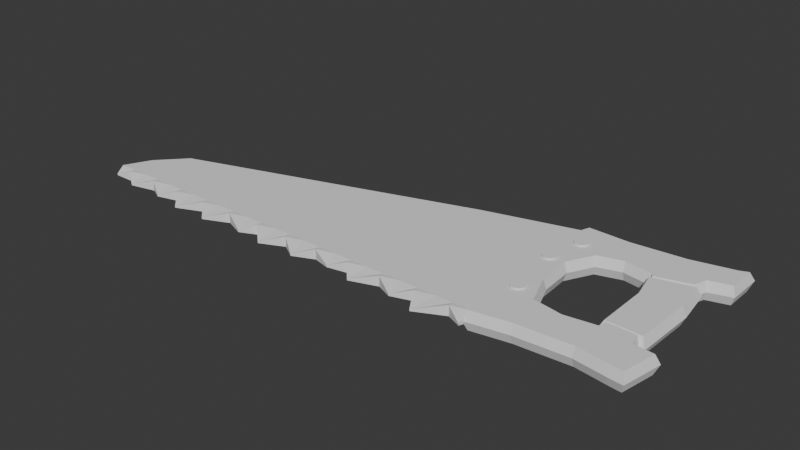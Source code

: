 # Source: Lab_2_Saw_.blend  (saved by Blender 4.5.90; exported with 4.5.12 LTS)
import bpy
from mathutils import Matrix  # noqa: F401  (used for matrix-valued properties, if any)

bpy.ops.wm.read_factory_settings(use_empty=True)
scene = bpy.context.scene
scene.name = 'Scene'

# ---- collections
col_saw_tutorial2 = bpy.data.collections.new('Saw_Tutorial2'); scene.collection.children.link(col_saw_tutorial2)

# ---- world
world_world = bpy.data.worlds.new('World'); scene.world = world_world
world_world.use_nodes = True; world_world.node_tree.nodes.clear()
_N = world_world.node_tree.nodes; _L = world_world.node_tree.links
n0 = _N.new('ShaderNodeOutputWorld'); n0.name = 'World Output'; n0.location = (200, 100)
n1 = _N.new('ShaderNodeBackground'); n1.name = 'Background'; n1.location = (-200, 100)
n1.inputs[0].default_value = (0.05088, 0.05088, 0.05088, 1.0)
_L.new(n1.outputs[0], n0.inputs[0])
n0.is_active_output = True
world_world.color = (0.05088, 0.05088, 0.05088)
world_world.sun_shadow_jitter_overblur = 0.0

# ---- meshes
me_plane = bpy.data.meshes.new('Plane')
me_plane.from_pydata([(-0.8713, -0.2959, 0.0), (0.8994, -0.2957, 0.0), (-0.7117, -0.07337, 0.0), (0.9022, 0.4116, 0.0), (-0.8193, -0.1887, 0.0), (0.8191, 0.1421, 0.0), (0.5305, -0.2957, 0.0), (0.4963, 0.3055, 0.0), (0.4632, 0.06668, 0.0), (-0.8193, -0.1887, -0.04153), (-0.8713, -0.2959, -0.04153), (0.5305, -0.2957, -0.04153), (0.8994, -0.2957, -0.04153), (0.8191, 0.1421, -0.04153), (0.9022, 0.4116, -0.04153), (0.4963, 0.3055, -0.04153), (-0.7117, -0.07337, -0.04153), (0.4632, 0.06668, -0.04153), (0.8994, -0.2957, -0.02077), (0.5182, -0.2957, -0.02077), (0.4887, 0.3387, -0.02077), (0.8925, 0.4256, -0.02077), (-0.8511, -0.1731, -0.02077), (-0.7304, -0.04367, -0.02077), (0.8238, 0.1325, -0.02077), (-0.8713, -0.2959, -0.02077)], [], [(8, 5, 3, 7), (6, 1, 5, 8), (0, 6, 8, 4), (4, 8, 7, 2), (17, 15, 14, 13), (11, 17, 13, 12), (10, 9, 17, 11), (9, 16, 15, 17), (13, 14, 21, 24), (12, 13, 24, 18), (15, 16, 23, 20), (11, 12, 18, 19), (14, 15, 20, 21), (10, 11, 19, 25), (16, 9, 22, 23), (4, 2, 23, 22), (6, 0, 25, 19), (7, 3, 21, 20), (1, 6, 19, 18), (2, 7, 20, 23), (5, 1, 18, 24), (9, 10, 25, 22), (3, 5, 24, 21), (0, 4, 22, 25)])
_uv = me_plane.uv_layers.new(name='UVMap')
_uv.uv.foreach_set('vector', [0.7847, 0.5, 0.98, 0.5098, 0.9803, 0.9332, 0.7908, 0.9358, 0.7877, 0.04625, 0.9805, 0.04078, 0.98, 0.5098, 0.7847, 0.5, 0.01989, 0.131, 0.7877, 0.04625, 0.7847, 0.5, 0.03232, 0.405, 0.03232, 0.405, 0.7847, 0.5, 0.7908, 0.9358, 0.03518, 0.8377, 0.7847, 0.5, 0.7908, 0.9358, 0.9803, 0.9332, 0.98, 0.5098, 0.7877, 0.04625, 0.7847, 0.5, 0.98, 0.5098, 0.9805, 0.04078, 0.01989, 0.131, 0.03232, 0.405, 0.7847, 0.5, 0.7877, 0.04625, 0.03232, 0.405, 0.03518, 0.8377, 0.7908, 0.9358, 0.7847, 0.5, 0.98, 0.5098, 0.9803, 0.9332, 1.0, 1.0, 1.0, 0.5, 0.9805, 0.04078, 0.98, 0.5098, 1.0, 0.5, 1.0, 0.0, 0.7908, 0.9358, 0.03518, 0.8377, 0.0, 1.0, 0.7847, 1.0, 0.7877, 0.04625, 0.9805, 0.04078, 1.0, 0.0, 0.7847, 0.0, 0.9803, 0.9332, 0.7908, 0.9358, 0.7847, 1.0, 1.0, 1.0, 0.01989, 0.131, 0.7877, 0.04625, 0.7847, 0.0, 0.0, 0.0, 0.03518, 0.8377, 0.03232, 0.405, 0.0, 0.5, 0.0, 1.0, 0.03232, 0.405, 0.03518, 0.8377, 0.0, 1.0, 0.0, 0.5, 0.7877, 0.04625, 0.01989, 0.131, 0.0, 0.0, 0.7847, 0.0, 0.7908, 0.9358, 0.9803, 0.9332, 1.0, 1.0, 0.7847, 1.0, 0.9805, 0.04078, 0.7877, 0.04625, 0.7847, 0.0, 1.0, 0.0, 0.03518, 0.8377, 0.7908, 0.9358, 0.7847, 1.0, 0.0, 1.0, 0.98, 0.5098, 0.9805, 0.04078, 1.0, 0.0, 1.0, 0.5, 0.03232, 0.405, 0.01989, 0.131, 0.0, 0.0, 0.0, 0.5, 0.9803, 0.9332, 0.98, 0.5098, 1.0, 0.5, 1.0, 1.0, 0.01989, 0.131, 0.03232, 0.405, 0.0, 0.5, 0.0, 0.0])
me_plane.update()
me_plane_001 = bpy.data.meshes.new('Plane.001')
me_plane_001.from_pydata([(-1.142, -1.287, 0.06005), (0.6164, -1.208, 0.06005), (-1.152, 1.305, 0.06005), (-1.445, 0.3553, 0.06005), (-1.261, -0.6689, 0.06005), (-0.6025, -1.192, 0.06005), (-0.5649, 1.284, 0.06005), (0.1572, -1.143, 0.06005), (0.2015, 1.348, 0.06005), (-1.312, 0.8387, 0.06005), (0.9039, 1.526, 0.06005), (0.8956, 1.11, 0.06005), (0.7867, -1.227, 0.06005), (0.8795, -0.7432, 0.06005), (0.5294, 0.8406, 0.06005), (0.06497, 0.706, 0.06005), (0.5588, -0.5412, 0.06005), (0.1698, -0.5222, 0.06005), (-0.288, -0.6997, 0.06005), (-0.2238, -1.168, 0.06005), (-0.1819, 1.316, 0.06005), (-0.3584, 0.8242, 0.06005), (-1.354, -0.1516, 0.06005), (-0.8847, -0.1671, 0.06005), (-1.261, -0.6689, -0.2054), (-1.142, -1.287, -0.2054), (0.1572, -1.143, -0.2054), (0.6164, -1.208, -0.2054), (-0.5649, 1.284, -0.2054), (-1.152, 1.305, -0.2054), (-1.312, 0.8387, -0.2054), (-1.445, 0.3553, -0.2054), (-1.354, -0.1516, -0.2054), (-0.6025, -1.192, -0.2054), (-0.1819, 1.316, -0.2054), (-0.288, -0.6997, -0.2054), (-0.8847, -0.1671, -0.2054), (-0.2238, -1.168, -0.2054), (0.2015, 1.348, -0.2054), (0.5294, 0.8406, -0.2054), (0.06497, 0.706, -0.2054), (-0.3584, 0.8242, -0.2054), (0.8956, 1.11, -0.2054), (0.9039, 1.526, -0.2054), (0.7867, -1.227, -0.2054), (0.8795, -0.7432, -0.2054), (0.5588, -0.5412, -0.2054), (0.1698, -0.5222, -0.2054), (-1.358, 0.8529, -0.07265), (-1.186, 1.355, -0.07265), (0.1012, -0.5958, -0.07265), (0.133, -0.4722, -0.07265), (-0.6788, 0.6803, -0.07265), (-0.8634, 0.3285, -0.07265), (-0.5967, -1.24, -0.07265), (-1.18, -1.343, -0.07265), (0.5971, -0.495, -0.07265), (0.04354, 0.6498, -0.07265), (0.002811, 0.7146, -0.07265), (-0.566, 1.333, -0.07265), (-0.1858, 1.364, -0.07265), (-0.2873, -0.651, -0.07265), (-0.3555, 0.7749, -0.07265), (-0.6768, -0.5837, -0.07265), (-0.2207, -1.216, -0.07265), (-0.8371, -0.1571, -0.07265), (0.1943, 1.396, -0.07265), (-1.308, -0.6777, -0.07265), (0.9535, 1.599, -0.07265), (0.943, 1.074, -0.07265), (0.6104, -1.256, -0.07265), (0.1554, -1.192, -0.07265), (0.7732, 1.523, -0.07265), (0.6332, 0.9845, -0.07265), (-1.401, -0.1601, -0.07265), (-1.494, 0.3576, -0.07265), (0.9369, -0.6993, -0.07265), (0.8256, -1.279, -0.07265), (0.6411, -0.6772, -0.07265), (0.5662, 0.8012, -0.07265), (-0.7121, -0.6264, 0.06005), (-0.9121, 0.3391, 0.06005), (0.7878, 1.477, 0.06005), (0.5964, 1.024, 0.06005), (-0.7119, 0.7207, 0.06005), (0.03205, 0.7584, 0.06005), (0.6026, -0.7225, 0.06005), (0.1398, -0.6389, 0.06005), (-0.7121, -0.6264, -0.2054), (-0.9121, 0.3391, -0.2054), (0.7878, 1.477, -0.2054), (0.5964, 1.024, -0.2054), (-0.7119, 0.7207, -0.2054), (0.03205, 0.7584, -0.2054), (0.6026, -0.7225, -0.2054), (0.1398, -0.6389, -0.2054)], [], [(85, 83, 82, 8), (7, 1, 86, 87), (0, 5, 80, 4), (22, 23, 81, 3), (9, 84, 6, 2), (19, 7, 87, 18), (21, 85, 8, 20), (3, 81, 84, 9), (15, 14, 83, 85), (82, 83, 11, 10), (86, 1, 12, 13), (87, 86, 16, 17), (5, 19, 18, 80), (84, 21, 20, 6), (4, 80, 23, 22), (93, 38, 90, 91), (26, 95, 94, 27), (25, 24, 88, 33), (32, 31, 89, 36), (30, 29, 28, 92), (37, 35, 95, 26), (41, 34, 38, 93), (31, 30, 92, 89), (40, 93, 91, 39), (90, 43, 42, 91), (94, 45, 44, 27), (95, 47, 46, 94), (33, 88, 35, 37), (92, 28, 34, 41), (24, 32, 36, 88), (89, 92, 52, 53), (46, 47, 51, 56), (93, 40, 57, 58), (34, 28, 59, 60), (95, 35, 61, 50), (92, 41, 62, 52), (35, 88, 63, 61), (33, 37, 64, 54), (42, 43, 68, 69), (36, 89, 53, 65), (38, 34, 60, 66), (37, 26, 71, 64), (41, 93, 58, 62), (26, 27, 70, 71), (43, 90, 72, 68), (31, 32, 74, 75), (28, 29, 49, 59), (91, 42, 69, 73), (90, 38, 66, 72), (44, 45, 76, 77), (39, 91, 73, 79), (88, 36, 65, 63), (30, 31, 75, 48), (45, 94, 78, 76), (32, 24, 67, 74), (27, 44, 77, 70), (40, 39, 79, 57), (25, 33, 54, 55), (94, 46, 56, 78), (29, 30, 48, 49), (47, 95, 50, 51), (87, 17, 51, 50), (9, 2, 49, 48), (16, 86, 78, 56), (5, 0, 55, 54), (14, 15, 57, 79), (12, 1, 70, 77), (4, 22, 74, 67), (24, 25, 55, 67), (86, 13, 76, 78), (3, 9, 48, 75), (23, 80, 63, 65), (83, 14, 79, 73), (13, 12, 77, 76), (8, 82, 72, 66), (11, 83, 73, 69), (2, 6, 59, 49), (22, 3, 75, 74), (82, 10, 68, 72), (1, 7, 71, 70), (85, 21, 62, 58), (7, 19, 64, 71), (20, 8, 66, 60), (81, 23, 65, 53), (10, 11, 69, 68), (19, 5, 54, 64), (80, 18, 61, 63), (21, 84, 52, 62), (18, 87, 50, 61), (6, 20, 60, 59), (15, 85, 58, 57), (17, 16, 56, 51), (84, 81, 53, 52), (0, 4, 67, 55)])
_uv = me_plane_001.uv_layers.new(name='UVMap')
_uv.uv.foreach_set('vector', [0.7111, 0.7575, 1.0, 0.7702, 1.0, 0.973, 0.7134, 0.9818, 0.7054, 0.01485, 1.0, 0.01538, 0.9794, 0.169, 0.7218, 0.1735, 0.02309, 0.01322, 0.2887, 0.0135, 0.2703, 0.1749, 0.02179, 0.1858, 0.0248, 0.3452, 0.2629, 0.3393, 0.2648, 0.505, 0.02254, 0.5, 0.01983, 0.7429, 0.272, 0.7565, 0.2942, 0.9806, 0.02233, 0.9773, 0.4968, 0.01573, 0.7054, 0.01485, 0.7204, 0.1706, 0.4919, 0.1695, 0.4859, 0.7646, 0.7114, 0.761, 0.7134, 0.9818, 0.5052, 0.9791, 0.02254, 0.5, 0.2648, 0.505, 0.263, 0.7638, 0.01983, 0.7429, 0.7253, 0.7177, 0.97, 0.7005, 1.0, 0.7702, 0.7114, 0.761, 1.0, 0.973, 1.0, 0.7702, 1.0, 0.769, 1.0, 0.974, 0.9743, 0.1674, 1.0, 0.01538, 1.0, 0.01522, 1.0, 0.17, 0.7204, 0.1706, 0.9743, 0.1674, 0.9697, 0.2264, 0.7311, 0.2215, 0.2887, 0.0135, 0.4968, 0.01573, 0.4919, 0.1695, 0.2676, 0.1729, 0.263, 0.7638, 0.4859, 0.7646, 0.5052, 0.9791, 0.2942, 0.9806, 0.02179, 0.1858, 0.2676, 0.1729, 0.2629, 0.3393, 0.0248, 0.3452, 0.7111, 0.7575, 0.7134, 0.9818, 1.0, 0.973, 1.0, 0.7702, 0.7054, 0.01485, 0.7218, 0.1735, 0.9794, 0.169, 1.0, 0.01538, 0.02309, 0.01322, 0.02179, 0.1858, 0.2703, 0.1749, 0.2887, 0.0135, 0.0248, 0.3452, 0.02254, 0.5, 0.2648, 0.505, 0.2629, 0.3393, 0.01983, 0.7429, 0.02233, 0.9773, 0.2942, 0.9806, 0.272, 0.7565, 0.4968, 0.01573, 0.4919, 0.1695, 0.7204, 0.1706, 0.7054, 0.01485, 0.4859, 0.7646, 0.5052, 0.9791, 0.7134, 0.9818, 0.7114, 0.761, 0.02254, 0.5, 0.01983, 0.7429, 0.263, 0.7638, 0.2648, 0.505, 0.7253, 0.7177, 0.7114, 0.761, 1.0, 0.7702, 0.97, 0.7005, 1.0, 0.973, 1.0, 0.974, 1.0, 0.769, 1.0, 0.7702, 0.9743, 0.1674, 1.0, 0.17, 1.0, 0.01522, 1.0, 0.01538, 0.7204, 0.1706, 0.7311, 0.2215, 0.9697, 0.2264, 0.9743, 0.1674, 0.2887, 0.0135, 0.2676, 0.1729, 0.4919, 0.1695, 0.4968, 0.01573, 0.263, 0.7638, 0.2942, 0.9806, 0.5052, 0.9791, 0.4859, 0.7646, 0.02179, 0.1858, 0.0248, 0.3452, 0.2629, 0.3393, 0.2676, 0.1729, 0.2648, 0.505, 0.263, 0.7638, 0.2887, 0.744, 0.2887, 0.5, 0.9697, 0.2264, 0.7311, 0.2215, 0.702, 0.2425, 1.0, 0.2425, 0.7114, 0.761, 0.7253, 0.7177, 0.702, 0.6781, 0.702, 0.744, 0.5052, 0.9791, 0.2942, 0.9806, 0.2887, 1.0, 0.4954, 1.0, 0.7204, 0.1706, 0.4919, 0.1695, 0.4954, 0.1852, 0.702, 0.1852, 0.263, 0.7638, 0.4859, 0.7646, 0.4954, 0.744, 0.2887, 0.744, 0.4919, 0.1695, 0.2676, 0.1729, 0.2887, 0.1852, 0.4954, 0.1852, 0.2887, 0.0135, 0.4968, 0.01573, 0.4954, 0.0, 0.2887, 0.0, 1.0, 0.769, 1.0, 0.974, 1.0, 1.0, 1.0, 0.744, 0.2629, 0.3393, 0.2648, 0.505, 0.2887, 0.5, 0.2887, 0.3426, 0.7134, 0.9818, 0.5052, 0.9791, 0.4954, 1.0, 0.702, 1.0, 0.4968, 0.01573, 0.7054, 0.01485, 0.702, 0.0, 0.4954, 0.0, 0.4859, 0.7646, 0.7114, 0.761, 0.702, 0.744, 0.4954, 0.744, 0.7054, 0.01485, 1.0, 0.01538, 1.0, 0.0, 0.702, 0.0, 1.0, 0.974, 1.0, 0.973, 1.0, 1.0, 1.0, 1.0, 0.02254, 0.5, 0.0248, 0.3452, 0.0, 0.3426, 0.0, 0.5, 0.2942, 0.9806, 0.02233, 0.9773, 0.0, 1.0, 0.2887, 1.0, 1.0, 0.7702, 1.0, 0.769, 1.0, 0.744, 1.0, 0.744, 1.0, 0.973, 0.7134, 0.9818, 0.702, 1.0, 1.0, 1.0, 1.0, 0.01522, 1.0, 0.17, 1.0, 0.1852, 1.0, 0.0, 0.97, 0.7005, 1.0, 0.7702, 1.0, 0.744, 1.0, 0.6781, 0.2676, 0.1729, 0.2629, 0.3393, 0.2887, 0.3426, 0.2887, 0.1852, 0.01983, 0.7429, 0.02254, 0.5, 0.0, 0.5, 0.0, 0.744, 1.0, 0.17, 0.9743, 0.1674, 1.0, 0.1852, 1.0, 0.1852, 0.0248, 0.3452, 0.02179, 0.1858, 0.0, 0.1852, 0.0, 0.3426, 1.0, 0.01538, 1.0, 0.01522, 1.0, 0.0, 1.0, 0.0, 0.7253, 0.7177, 0.97, 0.7005, 1.0, 0.6781, 0.702, 0.6781, 0.02309, 0.01322, 0.2887, 0.0135, 0.2887, 0.0, 0.0, 0.0, 0.9743, 0.1674, 0.9697, 0.2264, 1.0, 0.2425, 1.0, 0.1852, 0.02233, 0.9773, 0.01983, 0.7429, 0.0, 0.744, 0.0, 1.0, 0.7311, 0.2215, 0.7204, 0.1706, 0.702, 0.1852, 0.702, 0.2425, 0.7204, 0.1706, 0.7311, 0.2215, 0.702, 0.2425, 0.702, 0.1852, 0.01983, 0.7429, 0.02233, 0.9773, 0.0, 1.0, 0.0, 0.744, 0.9697, 0.2264, 0.9743, 0.1674, 1.0, 0.1852, 1.0, 0.2425, 0.2887, 0.0135, 0.02309, 0.01322, 0.0, 0.0, 0.2887, 0.0, 0.97, 0.7005, 0.7253, 0.7177, 0.702, 0.6781, 1.0, 0.6781, 1.0, 0.01522, 1.0, 0.01538, 1.0, 0.0, 1.0, 0.0, 0.02179, 0.1858, 0.0248, 0.3452, 0.0, 0.3426, 0.0, 0.1852, 0.02179, 0.1858, 0.02309, 0.01322, 0.0, 0.0, 0.0, 0.1852, 0.9743, 0.1674, 1.0, 0.17, 1.0, 0.1852, 1.0, 0.1852, 0.02254, 0.5, 0.01983, 0.7429, 0.0, 0.744, 0.0, 0.5, 0.2629, 0.3393, 0.2676, 0.1729, 0.2887, 0.1852, 0.2887, 0.3426, 1.0, 0.7702, 0.97, 0.7005, 1.0, 0.6781, 1.0, 0.744, 1.0, 0.17, 1.0, 0.01522, 1.0, 0.0, 1.0, 0.1852, 0.7134, 0.9818, 1.0, 0.973, 1.0, 1.0, 0.702, 1.0, 1.0, 0.769, 1.0, 0.7702, 1.0, 0.744, 1.0, 0.744, 0.02233, 0.9773, 0.2942, 0.9806, 0.2887, 1.0, 0.0, 1.0, 0.0248, 0.3452, 0.02254, 0.5, 0.0, 0.5, 0.0, 0.3426, 1.0, 0.973, 1.0, 0.974, 1.0, 1.0, 1.0, 1.0, 1.0, 0.01538, 0.7054, 0.01485, 0.702, 0.0, 1.0, 0.0, 0.7114, 0.761, 0.4859, 0.7646, 0.4954, 0.744, 0.702, 0.744, 0.7054, 0.01485, 0.4968, 0.01573, 0.4954, 0.0, 0.702, 0.0, 0.5052, 0.9791, 0.7134, 0.9818, 0.702, 1.0, 0.4954, 1.0, 0.2648, 0.505, 0.2629, 0.3393, 0.2887, 0.3426, 0.2887, 0.5, 1.0, 0.974, 1.0, 0.769, 1.0, 0.744, 1.0, 1.0, 0.4968, 0.01573, 0.2887, 0.0135, 0.2887, 0.0, 0.4954, 0.0, 0.2676, 0.1729, 0.4919, 0.1695, 0.4954, 0.1852, 0.2887, 0.1852, 0.4859, 0.7646, 0.263, 0.7638, 0.2887, 0.744, 0.4954, 0.744, 0.4919, 0.1695, 0.7204, 0.1706, 0.702, 0.1852, 0.4954, 0.1852, 0.2942, 0.9806, 0.5052, 0.9791, 0.4954, 1.0, 0.2887, 1.0, 0.7253, 0.7177, 0.7114, 0.761, 0.702, 0.744, 0.702, 0.6781, 0.7311, 0.2215, 0.9697, 0.2264, 1.0, 0.2425, 0.702, 0.2425, 0.263, 0.7638, 0.2648, 0.505, 0.2887, 0.5, 0.2887, 0.744, 0.02309, 0.01322, 0.02179, 0.1858, 0.0, 0.1852, 0.0, 0.0])
me_plane_001.update()
me_plane_002 = bpy.data.meshes.new('Plane.002')
me_plane_002.from_pydata([(0.6488, 0.3213, 0.06005), (0.5824, 0.799, 0.06005), (0.04187, 0.6661, 0.06005), (0.618, -0.5122, 0.06005), (0.1263, -0.4946, 0.06005), (0.618, -0.5122, -0.2054), (0.6488, 0.3213, -0.2054), (0.5824, 0.799, -0.2054), (0.1263, -0.4946, -0.2054), (0.04187, 0.6661, -0.2054), (0.6754, -0.575, -0.07265), (0.06537, -0.552, -0.07265), (0.07242, 0.2616, -0.07265), (-0.03033, 0.7089, -0.07265), (0.7091, 0.3243, -0.07265), (0.6323, 0.8748, -0.07265), (0.1327, 0.2684, 0.06005), (0.1327, 0.2684, -0.2054)], [], [(4, 3, 0, 16), (16, 0, 1, 2), (8, 17, 6, 5), (17, 9, 7, 6), (0, 3, 10, 14), (7, 9, 13, 15), (6, 7, 15, 14), (8, 5, 10, 11), (9, 17, 12, 13), (17, 8, 11, 12), (4, 16, 12, 11), (16, 2, 13, 12), (3, 4, 11, 10), (1, 0, 14, 15), (2, 1, 15, 13), (5, 6, 14, 10)])
_uv = me_plane_002.uv_layers.new(name='UVMap')
_uv.uv.foreach_set('vector', [0.7341, 0.2619, 0.9679, 0.2609, 0.9693, 0.5012, 0.733, 0.5002, 0.733, 0.5002, 0.9693, 0.5012, 0.9708, 0.6565, 0.7311, 0.6535, 0.7341, 0.2619, 0.733, 0.5002, 0.9693, 0.5012, 0.9679, 0.2609, 0.733, 0.5002, 0.7311, 0.6535, 0.9708, 0.6565, 0.9693, 0.5012, 0.9693, 0.5012, 0.9679, 0.2609, 1.0, 0.2425, 1.0, 0.5, 0.9708, 0.6565, 0.7311, 0.6535, 0.702, 0.6781, 1.0, 0.6781, 0.9693, 0.5012, 0.9708, 0.6565, 1.0, 0.6781, 1.0, 0.5, 0.7341, 0.2619, 0.9679, 0.2609, 1.0, 0.2425, 0.702, 0.2425, 0.7311, 0.6535, 0.733, 0.5002, 0.702, 0.5, 0.702, 0.6781, 0.733, 0.5002, 0.7341, 0.2619, 0.702, 0.2425, 0.702, 0.5, 0.7341, 0.2619, 0.733, 0.5002, 0.702, 0.5, 0.702, 0.2425, 0.733, 0.5002, 0.7311, 0.6535, 0.702, 0.6781, 0.702, 0.5, 0.9679, 0.2609, 0.7341, 0.2619, 0.702, 0.2425, 1.0, 0.2425, 0.9708, 0.6565, 0.9693, 0.5012, 1.0, 0.5, 1.0, 0.6781, 0.7311, 0.6535, 0.9708, 0.6565, 1.0, 0.6781, 0.702, 0.6781, 0.9679, 0.2609, 0.9693, 0.5012, 1.0, 0.5, 1.0, 0.2425])
me_plane_002.update()
me_plane_003 = bpy.data.meshes.new('Plane.003')
me_plane_003.from_pydata([(-1.015, 1.183, 0.8196), (0.7087, 1.183, 0.8196), (-1.015, 2.907, 0.8196), (0.7087, 2.907, 0.8196), (-0.001628, 5.56, 0.8196), (1.722, 5.56, 0.8196), (-0.001628, 7.283, 0.8196), (1.722, 7.283, 0.8196), (-0.1163, -5.639, 0.8196), (1.607, -5.639, 0.8196), (-0.1163, -3.916, 0.8196), (1.607, -3.916, 0.8196), (-1.015, 2.907, -1.869), (-1.015, 1.183, -1.869), (0.7087, 1.183, -1.869), (0.7087, 2.907, -1.869), (-0.001628, 5.56, -1.869), (-0.001628, 7.283, -1.869), (1.722, 5.56, -1.869), (1.722, 7.283, -1.869), (-0.1163, -5.639, -1.869), (-0.1163, -3.916, -1.869), (1.607, -5.639, -1.869), (1.607, -3.916, -1.869)], [], [(0, 1, 3, 2), (4, 5, 7, 6), (8, 9, 11, 10), (13, 12, 15, 14), (16, 17, 19, 18), (20, 21, 23, 22), (1, 14, 15, 3), (8, 20, 22, 9), (5, 18, 19, 7), (3, 15, 12, 2), (9, 22, 23, 11), (2, 12, 13, 0), (7, 19, 17, 6), (6, 17, 16, 4), (11, 23, 21, 10), (0, 13, 14, 1), (10, 21, 20, 8), (4, 16, 18, 5)])
_k = {(0, 2): 1.0, (0, 1): 1.0, (1, 3): 1.0, (2, 3): 1.0, (4, 6): 1.0, (4, 5): 1.0, (5, 7): 1.0, (6, 7): 1.0, (8, 10): 1.0, (8, 9): 1.0, (9, 11): 1.0, (10, 11): 1.0, (12, 13): 1.0, (13, 14): 1.0, (14, 15): 1.0, (12, 15): 1.0, (16, 17): 1.0, (16, 18): 1.0, (18, 19): 1.0, (17, 19): 1.0, (20, 21): 1.0, (20, 22): 1.0, (22, 23): 1.0, (21, 23): 1.0}
me_plane_003.attributes.new('crease_edge', 'FLOAT', 'EDGE').data.foreach_set('value', [_k.get((min(e.vertices), max(e.vertices)), 0.0) for e in me_plane_003.edges])
_uv = me_plane_003.uv_layers.new(name='UVMap')
_uv.uv.foreach_set('vector', [0.0, 0.0, 1.0, 0.0, 1.0, 1.0, 0.0, 1.0, 0.0, 0.0, 1.0, 0.0, 1.0, 1.0, 0.0, 1.0, 0.0, 0.0, 1.0, 0.0, 1.0, 1.0, 0.0, 1.0, 0.0, 0.0, 0.0, 1.0, 1.0, 1.0, 1.0, 0.0, 0.0, 0.0, 0.0, 1.0, 1.0, 1.0, 1.0, 0.0, 0.0, 0.0, 0.0, 1.0, 1.0, 1.0, 1.0, 0.0, 1.0, 0.0, 1.0, 0.0, 1.0, 1.0, 1.0, 1.0, 0.0, 0.0, 0.0, 0.0, 1.0, 0.0, 1.0, 0.0, 1.0, 0.0, 1.0, 0.0, 1.0, 1.0, 1.0, 1.0, 1.0, 1.0, 1.0, 1.0, 0.0, 1.0, 0.0, 1.0, 1.0, 0.0, 1.0, 0.0, 1.0, 1.0, 1.0, 1.0, 0.0, 1.0, 0.0, 1.0, 0.0, 0.0, 0.0, 0.0, 1.0, 1.0, 1.0, 1.0, 0.0, 1.0, 0.0, 1.0, 0.0, 1.0, 0.0, 1.0, 0.0, 0.0, 0.0, 0.0, 1.0, 1.0, 1.0, 1.0, 0.0, 1.0, 0.0, 1.0, 0.0, 0.0, 0.0, 0.0, 1.0, 0.0, 1.0, 0.0, 0.0, 1.0, 0.0, 1.0, 0.0, 0.0, 0.0, 0.0, 0.0, 0.0, 0.0, 0.0, 1.0, 0.0, 1.0, 0.0])
me_plane_003.update()
me_plane_004 = bpy.data.meshes.new('Plane.004')
me_plane_004.from_pydata([(-0.8713, -0.2959, 0.0), (0.8994, -0.2957, 0.0), (-0.854, -0.3393, -0.01707), (0.8983, -0.364, -0.01707), (-0.7975, -0.2959, 0.0), (-0.7237, -0.2958, 0.0), (-0.65, -0.2958, 0.0), (-0.5762, -0.2958, 0.0), (-0.5024, -0.2958, 0.0), (-0.4286, -0.2958, 0.0), (-0.3548, -0.2958, 0.0), (-0.2811, -0.2958, 0.0), (-0.2073, -0.2958, 0.0), (-0.1335, -0.2958, 0.0), (-0.05974, -0.2958, 0.0), (0.01404, -0.2958, 0.0), (0.08781, -0.2958, 0.0), (0.1616, -0.2958, 0.0), (0.2354, -0.2958, 0.0), (0.3091, -0.2958, 0.0), (0.3829, -0.2957, 0.0), (0.4567, -0.2957, 0.0), (0.5305, -0.2957, 0.0), (0.6042, -0.2957, 0.0), (0.678, -0.2957, 0.0), (0.7518, -0.2957, 0.0), (0.8256, -0.2957, 0.0), (-0.7971, -0.3198, 0.002293), (-0.7322, -0.3639, -0.01707), (-0.6496, -0.3198, 0.002293), (-0.5723, -0.3641, -0.01707), (-0.502, -0.3198, 0.002293), (-0.4419, -0.3855, -0.01707), (-0.3545, -0.3198, 0.002293), (-0.2899, -0.3845, -0.01707), (-0.2069, -0.3198, 0.002293), (-0.1073, -0.3697, -0.01707), (-0.05935, -0.3198, 0.002293), (0.01048, -0.3836, -0.01707), (0.08821, -0.3198, 0.002293), (0.1678, -0.3761, -0.01707), (0.2358, -0.3197, 0.002293), (0.3204, -0.3545, -0.01707), (0.3833, -0.3197, 0.002293), (0.4364, -0.3768, -0.01707), (0.5309, -0.3197, 0.002293), (0.61, -0.3655, -0.01707), (0.6784, -0.3197, 0.002293), (0.7244, -0.3953, -0.01707), (0.826, -0.3197, 0.002293), (0.8256, -0.2957, -0.04153), (0.8994, -0.2957, -0.04153), (0.826, -0.3197, -0.03924), (0.8983, -0.364, -0.02447), (-0.8713, -0.2959, -0.04153), (-0.854, -0.3393, -0.02447), (-0.7975, -0.2959, -0.04153), (-0.7237, -0.2958, -0.04153), (-0.65, -0.2958, -0.04153), (-0.5762, -0.2958, -0.04153), (-0.5024, -0.2958, -0.04153), (-0.4286, -0.2958, -0.04153), (-0.3548, -0.2958, -0.04153), (-0.2811, -0.2958, -0.04153), (-0.2073, -0.2958, -0.04153), (-0.1335, -0.2958, -0.04153), (-0.05974, -0.2958, -0.04153), (0.01404, -0.2958, -0.04153), (0.08781, -0.2958, -0.04153), (0.1616, -0.2958, -0.04153), (0.2354, -0.2958, -0.04153), (0.3091, -0.2958, -0.04153), (0.3829, -0.2957, -0.04153), (0.4567, -0.2957, -0.04153), (0.5305, -0.2957, -0.04153), (0.6042, -0.2957, -0.04153), (0.678, -0.2957, -0.04153), (0.7518, -0.2957, -0.04153), (-0.7971, -0.3198, -0.03924), (-0.7322, -0.3639, -0.02447), (-0.6496, -0.3198, -0.03924), (-0.5723, -0.3641, -0.02447), (-0.502, -0.3198, -0.03924), (-0.4419, -0.3855, -0.02447), (-0.3545, -0.3198, -0.03924), (-0.2899, -0.3845, -0.02447), (-0.2069, -0.3198, -0.03924), (-0.1073, -0.3697, -0.02447), (-0.05935, -0.3198, -0.03924), (0.01048, -0.3836, -0.02447), (0.08821, -0.3198, -0.03924), (0.1678, -0.3761, -0.02447), (0.2358, -0.3197, -0.03924), (0.3204, -0.3545, -0.02447), (0.3833, -0.3197, -0.03924), (0.4364, -0.3768, -0.02447), (0.5309, -0.3197, -0.03924), (0.61, -0.3655, -0.02447), (0.6784, -0.3197, -0.03924), (0.7244, -0.3953, -0.02447), (0.5309, -0.3197, -0.01847), (0.4364, -0.3768, -0.02077), (-0.7975, -0.2959, -0.02077), (-0.7237, -0.2958, -0.02077), (-0.4419, -0.3855, -0.02077), (-0.502, -0.3198, -0.01847), (0.2354, -0.2958, -0.02077), (0.3091, -0.2958, -0.02077), (0.61, -0.3655, -0.02077), (-0.65, -0.2958, -0.02077), (-0.3545, -0.3198, -0.01847), (0.3829, -0.2957, -0.02077), (0.6784, -0.3197, -0.01847), (-0.5762, -0.2958, -0.02077), (-0.2899, -0.3845, -0.02077), (0.4567, -0.2957, -0.02077), (0.7244, -0.3953, -0.02077), (-0.5024, -0.2958, -0.02077), (-0.2069, -0.3198, -0.01847), (0.5305, -0.2957, -0.02077), (0.826, -0.3197, -0.01847), (-0.4286, -0.2958, -0.02077), (-0.1073, -0.3697, -0.02077), (0.6042, -0.2957, -0.02077), (-0.3548, -0.2958, -0.02077), (-0.05935, -0.3198, -0.01847), (0.678, -0.2957, -0.02077), (-0.2811, -0.2958, -0.02077), (0.01048, -0.3836, -0.02077), (0.7518, -0.2957, -0.02077), (-0.2073, -0.2958, -0.02077), (0.08821, -0.3198, -0.01847), (0.8256, -0.2957, -0.02077), (-0.1335, -0.2958, -0.02077), (0.1678, -0.3761, -0.02077), (0.8994, -0.2957, -0.02077), (-0.7971, -0.3198, -0.01847), (-0.854, -0.3393, -0.02077), (-0.05974, -0.2958, -0.02077), (0.2358, -0.3197, -0.01847), (0.8983, -0.364, -0.02077), (-0.7322, -0.3639, -0.02077), (0.01404, -0.2958, -0.02077), (0.3204, -0.3545, -0.02077), (-0.6496, -0.3198, -0.01847), (0.08781, -0.2958, -0.02077), (0.3833, -0.3197, -0.01847), (-0.8713, -0.2959, -0.02077), (-0.5723, -0.3641, -0.02077), (0.1616, -0.2958, -0.02077)], [], [(4, 0, 2, 27), (1, 26, 49, 3), (26, 25, 48, 49), (25, 24, 47, 48), (24, 23, 46, 47), (23, 22, 45, 46), (22, 21, 44, 45), (21, 20, 43, 44), (20, 19, 42, 43), (19, 18, 41, 42), (18, 17, 40, 41), (17, 16, 39, 40), (16, 15, 38, 39), (15, 14, 37, 38), (14, 13, 36, 37), (13, 12, 35, 36), (12, 11, 34, 35), (11, 10, 33, 34), (10, 9, 32, 33), (9, 8, 31, 32), (8, 7, 30, 31), (7, 6, 29, 30), (6, 5, 28, 29), (5, 4, 27, 28), (56, 78, 55, 54), (51, 53, 52, 50), (50, 52, 99, 77), (77, 99, 98, 76), (76, 98, 97, 75), (75, 97, 96, 74), (74, 96, 95, 73), (73, 95, 94, 72), (72, 94, 93, 71), (71, 93, 92, 70), (70, 92, 91, 69), (69, 91, 90, 68), (68, 90, 89, 67), (67, 89, 88, 66), (66, 88, 87, 65), (65, 87, 86, 64), (64, 86, 85, 63), (63, 85, 84, 62), (62, 84, 83, 61), (61, 83, 82, 60), (60, 82, 81, 59), (59, 81, 80, 58), (58, 80, 79, 57), (57, 79, 78, 56), (101, 95, 96, 100), (103, 57, 56, 102), (105, 82, 83, 104), (107, 71, 70, 106), (100, 96, 97, 108), (109, 58, 57, 103), (104, 83, 84, 110), (111, 72, 71, 107), (108, 97, 98, 112), (113, 59, 58, 109), (110, 84, 85, 114), (115, 73, 72, 111), (112, 98, 99, 116), (117, 60, 59, 113), (114, 85, 86, 118), (119, 74, 73, 115), (116, 99, 52, 120), (121, 61, 60, 117), (118, 86, 87, 122), (123, 75, 74, 119), (124, 62, 61, 121), (122, 87, 88, 125), (126, 76, 75, 123), (127, 63, 62, 124), (125, 88, 89, 128), (129, 77, 76, 126), (130, 64, 63, 127), (128, 89, 90, 131), (132, 50, 77, 129), (133, 65, 64, 130), (131, 90, 91, 134), (135, 51, 50, 132), (137, 55, 78, 136), (138, 66, 65, 133), (134, 91, 92, 139), (120, 52, 53, 140), (136, 78, 79, 141), (142, 67, 66, 138), (139, 92, 93, 143), (140, 53, 51, 135), (141, 79, 80, 144), (145, 68, 67, 142), (143, 93, 94, 146), (147, 54, 55, 137), (144, 80, 81, 148), (149, 69, 68, 145), (146, 94, 95, 101), (102, 56, 54, 147), (148, 81, 82, 105), (106, 70, 69, 149), (18, 106, 149, 17), (30, 148, 105, 31), (4, 102, 147, 0), (43, 146, 101, 44), (17, 149, 145, 16), (29, 144, 148, 30), (0, 147, 137, 2), (42, 143, 146, 43), (16, 145, 142, 15), (28, 141, 144, 29), (3, 140, 135, 1), (41, 139, 143, 42), (15, 142, 138, 14), (27, 136, 141, 28), (49, 120, 140, 3), (40, 134, 139, 41), (14, 138, 133, 13), (2, 137, 136, 27), (1, 135, 132, 26), (39, 131, 134, 40), (13, 133, 130, 12), (26, 132, 129, 25), (38, 128, 131, 39), (12, 130, 127, 11), (25, 129, 126, 24), (37, 125, 128, 38), (11, 127, 124, 10), (24, 126, 123, 23), (36, 122, 125, 37), (10, 124, 121, 9), (23, 123, 119, 22), (35, 118, 122, 36), (9, 121, 117, 8), (48, 116, 120, 49), (22, 119, 115, 21), (34, 114, 118, 35), (8, 117, 113, 7), (47, 112, 116, 48), (21, 115, 111, 20), (33, 110, 114, 34), (7, 113, 109, 6), (46, 108, 112, 47), (20, 111, 107, 19), (32, 104, 110, 33), (6, 109, 103, 5), (45, 100, 108, 46), (19, 107, 106, 18), (31, 105, 104, 32), (5, 103, 102, 4), (44, 101, 100, 45)])
_uv = me_plane_004.uv_layers.new(name='UVMap')
_uv.uv.foreach_set('vector', [0.04167, 0.0, 0.0, 0.0, 0.0, 0.0, 0.04167, 0.0, 1.0, 0.0, 0.9583, 0.0, 0.9583, 0.0, 1.0, 0.0, 0.9583, 0.0, 0.9167, 0.0, 0.9167, 0.0, 0.9583, 0.0, 0.9167, 0.0, 0.875, 0.0, 0.875, 0.0, 0.9167, 0.0, 0.875, 0.0, 0.8333, 0.0, 0.8333, 0.0, 0.875, 0.0, 0.8333, 0.0, 0.7917, 0.0, 0.7917, 0.0, 0.8333, 0.0, 0.7917, 0.0, 0.75, 0.0, 0.75, 0.0, 0.7917, 0.0, 0.75, 0.0, 0.7083, 0.0, 0.7083, 0.0, 0.75, 0.0, 0.7083, 0.0, 0.6667, 0.0, 0.6667, 0.0, 0.7083, 0.0, 0.6667, 0.0, 0.625, 0.0, 0.625, 0.0, 0.6667, 0.0, 0.625, 0.0, 0.5833, 0.0, 0.5833, 0.0, 0.625, 0.0, 0.5833, 0.0, 0.5417, 0.0, 0.5417, 0.0, 0.5833, 0.0, 0.5417, 0.0, 0.5, 0.0, 0.5, 0.0, 0.5417, 0.0, 0.5, 0.0, 0.4583, 0.0, 0.4583, 0.0, 0.5, 0.0, 0.4583, 0.0, 0.4167, 0.0, 0.4167, 0.0, 0.4583, 0.0, 0.4167, 0.0, 0.375, 0.0, 0.375, 0.0, 0.4167, 0.0, 0.375, 0.0, 0.3333, 0.0, 0.3333, 0.0, 0.375, 0.0, 0.3333, 0.0, 0.2917, 0.0, 0.2917, 0.0, 0.3333, 0.0, 0.2917, 0.0, 0.25, 0.0, 0.25, 0.0, 0.2917, 0.0, 0.25, 0.0, 0.2083, 0.0, 0.2083, 0.0, 0.25, 0.0, 0.2083, 0.0, 0.1667, 0.0, 0.1667, 0.0, 0.2083, 0.0, 0.1667, 0.0, 0.125, 0.0, 0.125, 0.0, 0.1667, 0.0, 0.125, 0.0, 0.08333, 0.0, 0.08333, 0.0, 0.125, 0.0, 0.08333, 0.0, 0.04167, 0.0, 0.04167, 0.0, 0.08333, 0.0, 0.04167, 0.0, 0.04167, 0.0, 0.0, 0.0, 0.0, 0.0, 1.0, 0.0, 1.0, 0.0, 0.9583, 0.0, 0.9583, 0.0, 0.9583, 0.0, 0.9583, 0.0, 0.9167, 0.0, 0.9167, 0.0, 0.9167, 0.0, 0.9167, 0.0, 0.875, 0.0, 0.875, 0.0, 0.875, 0.0, 0.875, 0.0, 0.8333, 0.0, 0.8333, 0.0, 0.8333, 0.0, 0.8333, 0.0, 0.7917, 0.0, 0.7917, 0.0, 0.7917, 0.0, 0.7917, 0.0, 0.75, 0.0, 0.75, 0.0, 0.75, 0.0, 0.75, 0.0, 0.7083, 0.0, 0.7083, 0.0, 0.7083, 0.0, 0.7083, 0.0, 0.6667, 0.0, 0.6667, 0.0, 0.6667, 0.0, 0.6667, 0.0, 0.625, 0.0, 0.625, 0.0, 0.625, 0.0, 0.625, 0.0, 0.5833, 0.0, 0.5833, 0.0, 0.5833, 0.0, 0.5833, 0.0, 0.5417, 0.0, 0.5417, 0.0, 0.5417, 0.0, 0.5417, 0.0, 0.5, 0.0, 0.5, 0.0, 0.5, 0.0, 0.5, 0.0, 0.4583, 0.0, 0.4583, 0.0, 0.4583, 0.0, 0.4583, 0.0, 0.4167, 0.0, 0.4167, 0.0, 0.4167, 0.0, 0.4167, 0.0, 0.375, 0.0, 0.375, 0.0, 0.375, 0.0, 0.375, 0.0, 0.3333, 0.0, 0.3333, 0.0, 0.3333, 0.0, 0.3333, 0.0, 0.2917, 0.0, 0.2917, 0.0, 0.2917, 0.0, 0.2917, 0.0, 0.25, 0.0, 0.25, 0.0, 0.25, 0.0, 0.25, 0.0, 0.2083, 0.0, 0.2083, 0.0, 0.2083, 0.0, 0.2083, 0.0, 0.1667, 0.0, 0.1667, 0.0, 0.1667, 0.0, 0.1667, 0.0, 0.125, 0.0, 0.125, 0.0, 0.125, 0.0, 0.125, 0.0, 0.08333, 0.0, 0.08333, 0.0, 0.08333, 0.0, 0.08333, 0.0, 0.04167, 0.0, 0.04167, 0.0, 0.75, 0.0, 0.75, 0.0, 0.7917, 0.0, 0.7917, 0.0, 0.08333, 0.0, 0.08333, 0.0, 0.04167, 0.0, 0.04167, 0.0, 0.2083, 0.0, 0.2083, 0.0, 0.25, 0.0, 0.25, 0.0, 0.6667, 0.0, 0.6667, 0.0, 0.625, 0.0, 0.625, 0.0, 0.7917, 0.0, 0.7917, 0.0, 0.8333, 0.0, 0.8333, 0.0, 0.125, 0.0, 0.125, 0.0, 0.08333, 0.0, 0.08333, 0.0, 0.25, 0.0, 0.25, 0.0, 0.2917, 0.0, 0.2917, 0.0, 0.7083, 0.0, 0.7083, 0.0, 0.6667, 0.0, 0.6667, 0.0, 0.8333, 0.0, 0.8333, 0.0, 0.875, 0.0, 0.875, 0.0, 0.1667, 0.0, 0.1667, 0.0, 0.125, 0.0, 0.125, 0.0, 0.2917, 0.0, 0.2917, 0.0, 0.3333, 0.0, 0.3333, 0.0, 0.75, 0.0, 0.75, 0.0, 0.7083, 0.0, 0.7083, 0.0, 0.875, 0.0, 0.875, 0.0, 0.9167, 0.0, 0.9167, 0.0, 0.2083, 0.0, 0.2083, 0.0, 0.1667, 0.0, 0.1667, 0.0, 0.3333, 0.0, 0.3333, 0.0, 0.375, 0.0, 0.375, 0.0, 0.7917, 0.0, 0.7917, 0.0, 0.75, 0.0, 0.75, 0.0, 0.9167, 0.0, 0.9167, 0.0, 0.9583, 0.0, 0.9583, 0.0, 0.25, 0.0, 0.25, 0.0, 0.2083, 0.0, 0.2083, 0.0, 0.375, 0.0, 0.375, 0.0, 0.4167, 0.0, 0.4167, 0.0, 0.8333, 0.0, 0.8333, 0.0, 0.7917, 0.0, 0.7917, 0.0, 0.2917, 0.0, 0.2917, 0.0, 0.25, 0.0, 0.25, 0.0, 0.4167, 0.0, 0.4167, 0.0, 0.4583, 0.0, 0.4583, 0.0, 0.875, 0.0, 0.875, 0.0, 0.8333, 0.0, 0.8333, 0.0, 0.3333, 0.0, 0.3333, 0.0, 0.2917, 0.0, 0.2917, 0.0, 0.4583, 0.0, 0.4583, 0.0, 0.5, 0.0, 0.5, 0.0, 0.9167, 0.0, 0.9167, 0.0, 0.875, 0.0, 0.875, 0.0, 0.375, 0.0, 0.375, 0.0, 0.3333, 0.0, 0.3333, 0.0, 0.5, 0.0, 0.5, 0.0, 0.5417, 0.0, 0.5417, 0.0, 0.9583, 0.0, 0.9583, 0.0, 0.9167, 0.0, 0.9167, 0.0, 0.4167, 0.0, 0.4167, 0.0, 0.375, 0.0, 0.375, 0.0, 0.5417, 0.0, 0.5417, 0.0, 0.5833, 0.0, 0.5833, 0.0, 1.0, 0.0, 1.0, 0.0, 0.9583, 0.0, 0.9583, 0.0, 0.0, 0.0, 0.0, 0.0, 0.04167, 0.0, 0.04167, 0.0, 0.4583, 0.0, 0.4583, 0.0, 0.4167, 0.0, 0.4167, 0.0, 0.5833, 0.0, 0.5833, 0.0, 0.625, 0.0, 0.625, 0.0, 0.9583, 0.0, 0.9583, 0.0, 1.0, 0.0, 1.0, 0.0, 0.04167, 0.0, 0.04167, 0.0, 0.08333, 0.0, 0.08333, 0.0, 0.5, 0.0, 0.5, 0.0, 0.4583, 0.0, 0.4583, 0.0, 0.625, 0.0, 0.625, 0.0, 0.6667, 0.0, 0.6667, 0.0, 1.0, 0.0, 1.0, 0.0, 1.0, 0.0, 1.0, 0.0, 0.08333, 0.0, 0.08333, 0.0, 0.125, 0.0, 0.125, 0.0, 0.5417, 0.0, 0.5417, 0.0, 0.5, 0.0, 0.5, 0.0, 0.6667, 0.0, 0.6667, 0.0, 0.7083, 0.0, 0.7083, 0.0, 0.0, 0.0, 0.0, 0.0, 0.0, 0.0, 0.0, 0.0, 0.125, 0.0, 0.125, 0.0, 0.1667, 0.0, 0.1667, 0.0, 0.5833, 0.0, 0.5833, 0.0, 0.5417, 0.0, 0.5417, 0.0, 0.7083, 0.0, 0.7083, 0.0, 0.75, 0.0, 0.75, 0.0, 0.04167, 0.0, 0.04167, 0.0, 0.0, 0.0, 0.0, 0.0, 0.1667, 0.0, 0.1667, 0.0, 0.2083, 0.0, 0.2083, 0.0, 0.625, 0.0, 0.625, 0.0, 0.5833, 0.0, 0.5833, 0.0, 0.625, 0.0, 0.625, 0.0, 0.5833, 0.0, 0.5833, 0.0, 0.1667, 0.0, 0.1667, 0.0, 0.2083, 0.0, 0.2083, 0.0, 0.04167, 0.0, 0.04167, 0.0, 0.0, 0.0, 0.0, 0.0, 0.7083, 0.0, 0.7083, 0.0, 0.75, 0.0, 0.75, 0.0, 0.5833, 0.0, 0.5833, 0.0, 0.5417, 0.0, 0.5417, 0.0, 0.125, 0.0, 0.125, 0.0, 0.1667, 0.0, 0.1667, 0.0, 0.0, 0.0, 0.0, 0.0, 0.0, 0.0, 0.0, 0.0, 0.6667, 0.0, 0.6667, 0.0, 0.7083, 0.0, 0.7083, 0.0, 0.5417, 0.0, 0.5417, 0.0, 0.5, 0.0, 0.5, 0.0, 0.08333, 0.0, 0.08333, 0.0, 0.125, 0.0, 0.125, 0.0, 1.0, 0.0, 1.0, 0.0, 1.0, 0.0, 1.0, 0.0, 0.625, 0.0, 0.625, 0.0, 0.6667, 0.0, 0.6667, 0.0, 0.5, 0.0, 0.5, 0.0, 0.4583, 0.0, 0.4583, 0.0, 0.04167, 0.0, 0.04167, 0.0, 0.08333, 0.0, 0.08333, 0.0, 0.9583, 0.0, 0.9583, 0.0, 1.0, 0.0, 1.0, 0.0, 0.5833, 0.0, 0.5833, 0.0, 0.625, 0.0, 0.625, 0.0, 0.4583, 0.0, 0.4583, 0.0, 0.4167, 0.0, 0.4167, 0.0, 0.0, 0.0, 0.0, 0.0, 0.04167, 0.0, 0.04167, 0.0, 1.0, 0.0, 1.0, 0.0, 0.9583, 0.0, 0.9583, 0.0, 0.5417, 0.0, 0.5417, 0.0, 0.5833, 0.0, 0.5833, 0.0, 0.4167, 0.0, 0.4167, 0.0, 0.375, 0.0, 0.375, 0.0, 0.9583, 0.0, 0.9583, 0.0, 0.9167, 0.0, 0.9167, 0.0, 0.5, 0.0, 0.5, 0.0, 0.5417, 0.0, 0.5417, 0.0, 0.375, 0.0, 0.375, 0.0, 0.3333, 0.0, 0.3333, 0.0, 0.9167, 0.0, 0.9167, 0.0, 0.875, 0.0, 0.875, 0.0, 0.4583, 0.0, 0.4583, 0.0, 0.5, 0.0, 0.5, 0.0, 0.3333, 0.0, 0.3333, 0.0, 0.2917, 0.0, 0.2917, 0.0, 0.875, 0.0, 0.875, 0.0, 0.8333, 0.0, 0.8333, 0.0, 0.4167, 0.0, 0.4167, 0.0, 0.4583, 0.0, 0.4583, 0.0, 0.2917, 0.0, 0.2917, 0.0, 0.25, 0.0, 0.25, 0.0, 0.8333, 0.0, 0.8333, 0.0, 0.7917, 0.0, 0.7917, 0.0, 0.375, 0.0, 0.375, 0.0, 0.4167, 0.0, 0.4167, 0.0, 0.25, 0.0, 0.25, 0.0, 0.2083, 0.0, 0.2083, 0.0, 0.9167, 0.0, 0.9167, 0.0, 0.9583, 0.0, 0.9583, 0.0, 0.7917, 0.0, 0.7917, 0.0, 0.75, 0.0, 0.75, 0.0, 0.3333, 0.0, 0.3333, 0.0, 0.375, 0.0, 0.375, 0.0, 0.2083, 0.0, 0.2083, 0.0, 0.1667, 0.0, 0.1667, 0.0, 0.875, 0.0, 0.875, 0.0, 0.9167, 0.0, 0.9167, 0.0, 0.75, 0.0, 0.75, 0.0, 0.7083, 0.0, 0.7083, 0.0, 0.2917, 0.0, 0.2917, 0.0, 0.3333, 0.0, 0.3333, 0.0, 0.1667, 0.0, 0.1667, 0.0, 0.125, 0.0, 0.125, 0.0, 0.8333, 0.0, 0.8333, 0.0, 0.875, 0.0, 0.875, 0.0, 0.7083, 0.0, 0.7083, 0.0, 0.6667, 0.0, 0.6667, 0.0, 0.25, 0.0, 0.25, 0.0, 0.2917, 0.0, 0.2917, 0.0, 0.125, 0.0, 0.125, 0.0, 0.08333, 0.0, 0.08333, 0.0, 0.7917, 0.0, 0.7917, 0.0, 0.8333, 0.0, 0.8333, 0.0, 0.6667, 0.0, 0.6667, 0.0, 0.625, 0.0, 0.625, 0.0, 0.2083, 0.0, 0.2083, 0.0, 0.25, 0.0, 0.25, 0.0, 0.08333, 0.0, 0.08333, 0.0, 0.04167, 0.0, 0.04167, 0.0, 0.75, 0.0, 0.75, 0.0, 0.7917, 0.0, 0.7917, 0.0])
me_plane_004.update()

# ---- objects
ob_base = bpy.data.objects.new('Base ', me_plane)
ob_handle = bpy.data.objects.new('Handle  ', me_plane_001)
ob_grip = bpy.data.objects.new('Grip ', me_plane_002)
ob_bolt = bpy.data.objects.new('Bolt  ', me_plane_003)
ob_teeth = bpy.data.objects.new('Teeth  ', me_plane_004)

# ---- transforms, parenting, visibility, modifiers, constraints
ob_base.location = (0.0, 0.0, 0.0)
ob_handle.location = (1.229, 0.04124, 0.0)
ob_handle.scale = (0.2837, 0.2837, 0.2837)
ob_grip.location = (1.229, 0.04124, 0.0)
ob_grip.scale = (0.2837, 0.2837, 0.2837)
ob_bolt.location = (0.914, 0.06764, -0.004385)
ob_bolt.scale = (0.03469, 0.03469, 0.03469)
_m = ob_bolt.modifiers.new('Subdivision', 'SUBSURF')
ob_teeth.location = (0.0, 0.0, 0.0)

# ---- collection membership
col_saw_tutorial2.objects.link(ob_base)
col_saw_tutorial2.objects.link(ob_handle)
col_saw_tutorial2.objects.link(ob_grip)
col_saw_tutorial2.objects.link(ob_bolt)
col_saw_tutorial2.objects.link(ob_teeth)

# ---- scene / render settings (as saved in the file)
scene.frame_start = 1; scene.frame_end = 250; scene.frame_set(1)
scene.render.engine = 'BLENDER_EEVEE_NEXT'
bpy.context.view_layer.update()

# ---- added for rendering (the .blend has no active camera and no usable light): camera, sun
cam_auto = bpy.data.cameras.new('AutoCamera')
cam_auto.lens = 50.0
cam_auto.sensor_width = 36.0
cam_auto.clip_end = 1000.0
ob_auto_camera = bpy.data.objects.new('AutoCamera', cam_auto)
scene.collection.objects.link(ob_auto_camera)
ob_auto_camera.location = (2.65886, -2.76384, 1.85318)
ob_auto_camera.rotation_euler = (1.09748, -7.21219e-08, 0.694738)
scene.camera = ob_auto_camera
light_auto_sun = bpy.data.lights.new('AutoSun', 'SUN')
light_auto_sun.energy = 3.0
light_auto_sun.angle = 0.0523599
ob_auto_sun = bpy.data.objects.new('AutoSun', light_auto_sun)
scene.collection.objects.link(ob_auto_sun)
ob_auto_sun.rotation_euler = (0.872665, 0.174533, 0.523599)
bpy.context.view_layer.update()
